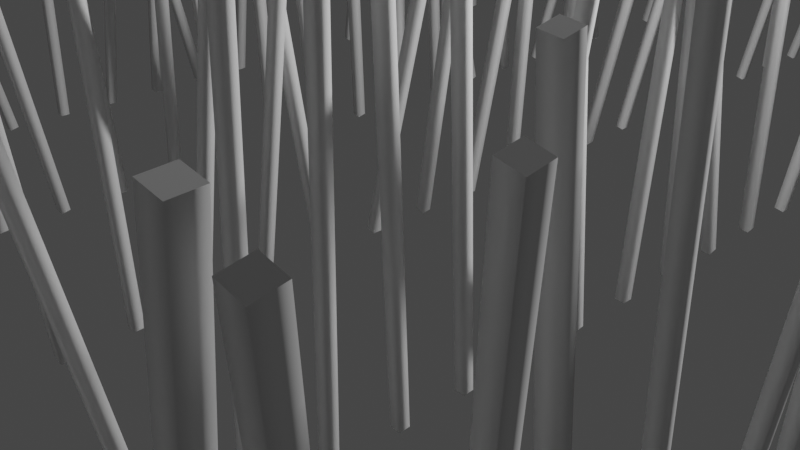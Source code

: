 # Source: geo_nodes_pilarblend.blend  (saved by Blender 3.1.7; exported with 4.5.12 LTS)
import bpy
from mathutils import Matrix  # noqa: F401  (used for matrix-valued properties, if any)

bpy.ops.wm.read_factory_settings(use_empty=True)
scene = bpy.context.scene
scene.name = 'Scene'

# ---- collections
col_collection = bpy.data.collections.new('Collection'); scene.collection.children.link(col_collection)

# ---- materials (node trees are filled in below, after node groups)
mat_material = bpy.data.materials.new('Material')
mat_material.alpha_threshold = 0.0
mat_material.use_transparent_shadow = False
mat_material.line_color = (0.0, 0.0, 0.0, 1.0)

# ---- node groups
ng_geometry_nodes = bpy.data.node_groups.new('Geometry Nodes', 'GeometryNodeTree')
_s = ng_geometry_nodes.interface.new_socket(name='Geometry', in_out='OUTPUT', socket_type='NodeSocketGeometry')
_s = ng_geometry_nodes.interface.new_socket(name='Geometry', in_out='INPUT', socket_type='NodeSocketGeometry')
ng_geometry_nodes.is_modifier = True
_N = ng_geometry_nodes.nodes; _L = ng_geometry_nodes.links
n0 = _N.new('GeometryNodeStoreNamedAttribute'); n0.name = 'Store Named Attribute'; n0.location = (353, -189)
n0.data_type = 'FLOAT_VECTOR'
n0.domain = 'CORNER'
n0.inputs[2].default_value = 'uv_map'
n1 = _N.new('NodeGroupInput'); n1.name = 'Group Input'; n1.location = (-340, 0)
n2 = _N.new('GeometryNodeInputMeshEdgeAngle'); n2.name = 'Edge Angle'; n2.location = (-341, -152)
n3 = _N.new('GeometryNodeCurvePrimitiveLine'); n3.name = 'Curve Line'; n3.location = (-97, 2)
n3.inputs[1].default_value = (0.0, 0.0, 4.2)
n4 = _N.new('GeometryNodeViewer'); n4.name = 'Viewer'; n4.location = (774, -266)
n4.domain = 'POINT'
n5 = _N.new('GeometryNodeSetPointRadius'); n5.name = 'Set Point Radius'; n5.location = (819, -105)
n6 = _N.new('GeometryNodeMeshToPoints'); n6.name = 'Mesh to Points'; n6.location = (578, -136)
n6.inputs[3].default_value = 0.0
n7 = _N.new('GeometryNodeMeshGrid'); n7.name = 'Grid'; n7.location = (328, -189)
n7.inputs[0].default_value = 10.1
n7.inputs[1].default_value = 34.5
n7.inputs[2].default_value = 5
n7.inputs[3].default_value = 52
n8 = _N.new('GeometryNodeInstancesToPoints'); n8.name = 'Instances to Points'; n8.location = (612, 56)
n9 = _N.new('GeometryNodeTranslateInstances'); n9.name = 'Translate Instances'; n9.location = (130, -45)
n10 = _N.new('GeometryNodeInstanceOnPoints'); n10.name = 'Instance on Points'; n10.location = (1095, 10)
n11 = _N.new('GeometryNodeCurveToMesh'); n11.name = 'Curve to Mesh'; n11.location = (1537, -20)
n11.inputs[3].default_value = True
n12 = _N.new('GeometryNodeCurvePrimitiveQuadrilateral'); n12.name = 'Quadrilateral'; n12.location = (1307, -215)
n12.inputs[0].default_value = 0.1
n12.inputs[1].default_value = 0.1
n13 = _N.new('GeometryNodeRotateInstances'); n13.name = 'Rotate Instances'; n13.location = (1894, 8)
n14 = _N.new('FunctionNodeRandomValue'); n14.name = 'Random Value'; n14.location = (1567, -280)
n14.data_type = 'FLOAT_VECTOR'
n14.inputs[1].default_value = (0.3, 0.3, 0.0)
n15 = _N.new('NodeGroupOutput'); n15.name = 'Group Output'; n15.location = (2122, 7)
n16 = _N.new('GeometryNodeInputNamedAttribute'); n16.name = 'Named Attribute'; n16.location = (1512, -20)
n16.inputs[0].default_value = 'radius'
n17 = _N.new('GeometryNodeSwitch'); n17.name = 'Switch'; n17.location = (1512, -20)
n17.input_type = 'FLOAT'
n17.inputs[1].default_value = 1.0
_L.new(n3.outputs[0], n9.inputs[0])
_L.new(n0.outputs[0], n6.inputs[0])
_L.new(n6.outputs[0], n5.inputs[0])
_L.new(n13.outputs[0], n15.inputs[0])
_L.new(n5.outputs[0], n10.inputs[0])
_L.new(n9.outputs[0], n10.inputs[2])
_L.new(n10.outputs[0], n11.inputs[0])
_L.new(n12.outputs[0], n11.inputs[1])
_L.new(n11.outputs[0], n13.inputs[0])
_L.new(n14.outputs[0], n13.inputs[2])
_L.new(n7.outputs[0], n0.inputs[0])
_L.new(n7.outputs[1], n0.inputs[3])
_L.new(n16.outputs[1], n17.inputs[0])
_L.new(n16.outputs[0], n17.inputs[2])
_L.new(n17.outputs[0], n11.inputs[2])
n15.is_active_output = True

# ---- material node trees
mat_material.use_nodes = True; mat_material.node_tree.nodes.clear()
_N = mat_material.node_tree.nodes; _L = mat_material.node_tree.links
n0 = _N.new('ShaderNodeOutputMaterial'); n0.name = 'Material Output'; n0.location = (300, 300)
n1 = _N.new('ShaderNodeBsdfPrincipled'); n1.name = 'Principled BSDF'; n1.location = (10, 300)
n1.distribution = 'GGX'
n1.subsurface_method = 'RANDOM_WALK_SKIN'
n1.inputs[2].default_value = 0.4
n1.inputs[3].default_value = 1.45
n1.inputs[27].default_value = (0.0, 0.0, 0.0, 1.0)
n1.inputs[28].default_value = 1.0
_L.new(n1.outputs[0], n0.inputs[0])
n0.is_active_output = True

# ---- world
world_world = bpy.data.worlds.new('World'); scene.world = world_world
world_world.use_nodes = True; world_world.node_tree.nodes.clear()
_N = world_world.node_tree.nodes; _L = world_world.node_tree.links
n0 = _N.new('ShaderNodeOutputWorld'); n0.name = 'World Output'; n0.location = (300, 300)
n1 = _N.new('ShaderNodeBackground'); n1.name = 'Background'; n1.location = (10, 300)
n1.inputs[0].default_value = (0.05088, 0.05088, 0.05088, 1.0)
_L.new(n1.outputs[0], n0.inputs[0])
n0.is_active_output = True
world_world.color = (0.05088, 0.05088, 0.05088)
world_world.use_sun_shadow = False
world_world.sun_shadow_jitter_overblur = 0.0

# ---- cameras
cam_camera = bpy.data.cameras.new('Camera')
cam_camera.clip_end = 100.0
cam_camera.ortho_scale = 7.314

# ---- lights
light_light = bpy.data.lights.new('Light', 'POINT')
light_light.transmission_factor = 0.0
light_light.energy = 1000.0
light_light.shadow_soft_size = 0.1
light_light.shadow_maximum_resolution = 0.006
light_light.use_absolute_resolution = True

# ---- meshes
me_cube = bpy.data.meshes.new('Cube')
me_cube.from_pydata([(1.0, 1.0, 1.0), (1.0, 1.0, -1.0), (1.0, -1.0, 1.0), (1.0, -1.0, -1.0), (-1.0, 1.0, 1.0), (-1.0, 1.0, -1.0), (-1.0, -1.0, 1.0), (-1.0, -1.0, -1.0)], [], [(0, 4, 6, 2), (3, 2, 6, 7), (7, 6, 4, 5), (5, 1, 3, 7), (1, 0, 2, 3), (5, 4, 0, 1)])
_uv = me_cube.uv_layers.new(name='UVMap')
_uv.uv.foreach_set('vector', [0.625, 0.5, 0.875, 0.5, 0.875, 0.75, 0.625, 0.75, 0.375, 0.75, 0.625, 0.75, 0.625, 1.0, 0.375, 1.0, 0.375, 0.0, 0.625, 0.0, 0.625, 0.25, 0.375, 0.25, 0.125, 0.5, 0.375, 0.5, 0.375, 0.75, 0.125, 0.75, 0.375, 0.5, 0.625, 0.5, 0.625, 0.75, 0.375, 0.75, 0.375, 0.25, 0.625, 0.25, 0.625, 0.5, 0.375, 0.5])
me_cube.materials.append(mat_material)
me_cube.use_remesh_preserve_volume = False
me_cube.use_remesh_preserve_attributes = False
me_cube.use_mirror_vertex_groups = False
me_cube.update()

# ---- objects
ob_cube = bpy.data.objects.new('Cube', me_cube)
ob_light = bpy.data.objects.new('Light', light_light)
ob_camera = bpy.data.objects.new('Camera', cam_camera)

# ---- transforms, parenting, visibility, modifiers, constraints
ob_cube.location = (0.0, 0.0, 0.0)
ob_cube.lock_rotations_4d = False
ob_cube.empty_display_type = 'ARROWS'
ob_cube.lineart.crease_threshold = 0.0
_m = ob_cube.modifiers.new('GeometryNodes', 'NODES')
_m.node_group = ng_geometry_nodes
ob_light.location = (4.076, 1.005, 5.904)
ob_light.rotation_euler = (0.6503, 0.05522, 1.866)
ob_light.lock_rotations_4d = False
ob_light.empty_display_type = 'ARROWS'
ob_light.color = (0.0, 0.0, 0.0, 0.0)
ob_light.lineart.crease_threshold = 0.0
ob_camera.location = (7.359, -6.926, 4.958)
ob_camera.rotation_euler = (1.109, 0.0, 0.8149)
ob_camera.lock_rotations_4d = False
ob_camera.empty_display_type = 'ARROWS'
ob_camera.color = (0.0, 0.0, 0.0, 0.0)
ob_camera.display_type = 'WIRE'
ob_camera.lineart.crease_threshold = 0.0

# ---- collection membership
col_collection.objects.link(ob_cube)
col_collection.objects.link(ob_light)
col_collection.objects.link(ob_camera)

# ---- scene / render settings (as saved in the file)
scene.camera = ob_camera
scene.frame_start = 1; scene.frame_end = 250; scene.frame_set(1)
scene.render.engine = 'BLENDER_EEVEE_NEXT'
scene.cycles.sampling_pattern = 'TABULATED_SOBOL'
scene.cycles.use_light_tree = False
scene.view_settings.view_transform = 'Filmic'
bpy.context.view_layer.update()
